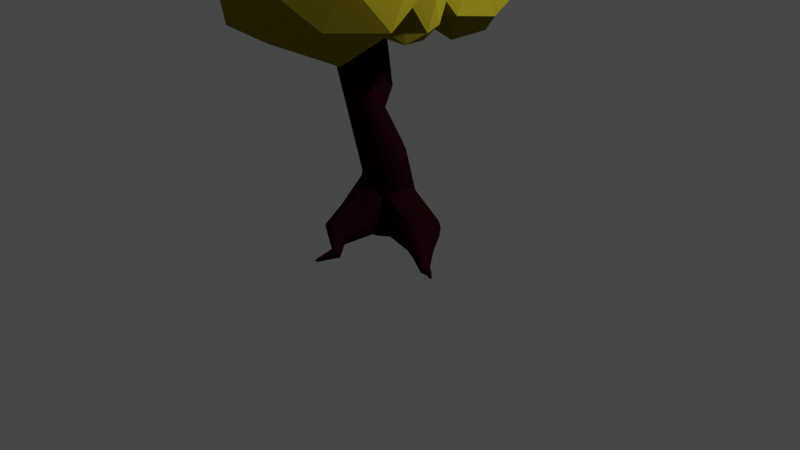 # Source: tree_1.blend  (saved by Blender 2.93.20; exported with 4.5.12 LTS)
import bpy
from mathutils import Matrix  # noqa: F401  (used for matrix-valued properties, if any)

bpy.ops.wm.read_factory_settings(use_empty=True)
scene = bpy.context.scene
scene.name = 'Scene'

# ---- collections
col_collection = bpy.data.collections.new('Collection'); scene.collection.children.link(col_collection)

# ---- materials (node trees are filled in below, after node groups)
mat_002 = bpy.data.materials.new('Материал.002')
mat_002.use_transparent_shadow = False
mat_x = bpy.data.materials.new('Материал')
mat_x.use_transparent_shadow = False

# ---- material node trees
mat_002.use_nodes = True; mat_002.node_tree.nodes.clear()
_N = mat_002.node_tree.nodes; _L = mat_002.node_tree.links
n0 = _N.new('ShaderNodeBsdfPrincipled'); n0.name = 'Principled BSDF'; n0.location = (10, 300)
n0.distribution = 'GGX'
n0.subsurface_method = 'BURLEY'
n0.inputs[0].default_value = (0.01261, 0.001045, 0.003152, 1.0)
n0.inputs[2].default_value = 1.0
n0.inputs[3].default_value = 1.45
n0.inputs[13].default_value = 0.0
n0.inputs[27].default_value = (0.0, 0.0, 0.0, 1.0)
n0.inputs[28].default_value = 1.0
n1 = _N.new('ShaderNodeOutputMaterial'); n1.name = 'Material Output'; n1.location = (300, 300)
_L.new(n0.outputs[0], n1.inputs[0])
n1.is_active_output = True
mat_x.use_nodes = True; mat_x.node_tree.nodes.clear()
_N = mat_x.node_tree.nodes; _L = mat_x.node_tree.links
n0 = _N.new('ShaderNodeBsdfPrincipled'); n0.name = 'Principled BSDF'; n0.location = (10, 300)
n0.distribution = 'GGX'
n0.subsurface_method = 'BURLEY'
n0.inputs[0].default_value = (0.2644, 0.2207, 0.01364, 1.0)
n0.inputs[2].default_value = 1.0
n0.inputs[3].default_value = 1.45
n0.inputs[13].default_value = 0.0
n0.inputs[27].default_value = (0.0, 0.0, 0.0, 1.0)
n0.inputs[28].default_value = 1.0
n1 = _N.new('ShaderNodeOutputMaterial'); n1.name = 'Material Output'; n1.location = (300, 300)
_L.new(n0.outputs[0], n1.inputs[0])
n1.is_active_output = True

# ---- world
world_world = bpy.data.worlds.new('World'); scene.world = world_world
world_world.use_nodes = True; world_world.node_tree.nodes.clear()
_N = world_world.node_tree.nodes; _L = world_world.node_tree.links
n0 = _N.new('ShaderNodeOutputWorld'); n0.name = 'World Output'; n0.location = (300, 300)
n1 = _N.new('ShaderNodeBackground'); n1.name = 'Background'; n1.location = (10, 300)
n1.inputs[0].default_value = (0.05088, 0.05088, 0.05088, 1.0)
_L.new(n1.outputs[0], n0.inputs[0])
n0.is_active_output = True
world_world.color = (0.05088, 0.05088, 0.05088)
world_world.use_sun_shadow = False
world_world.sun_shadow_jitter_overblur = 0.0

# ---- cameras
cam_camera = bpy.data.cameras.new('Camera')
cam_camera.clip_end = 100.0
cam_camera.ortho_scale = 7.314

# ---- lights
light_light = bpy.data.lights.new('Light', 'POINT')
light_light.transmission_factor = 0.0
light_light.energy = 1000.0
light_light.shadow_soft_size = 0.1
light_light.shadow_maximum_resolution = 0.006
light_light.use_absolute_resolution = True

# ---- meshes
me_x = bpy.data.meshes.new('Цилиндр')
me_x.from_pydata([(-2.811e-17, 0.08382, 0.002224), (0.1554, -0.6448, 2.478), (0.08036, 0.06783, 0.001987), (0.1793, -0.6494, 2.477), (0.1485, 0.02232, 0.001312), (0.1996, -0.6625, 2.474), (0.194, -0.04581, 0.0003009), (0.2131, -0.6821, 2.468), (0.21, -0.1262, -0.0008916), (0.2178, -0.7051, 2.462), (0.194, -0.2065, -0.002084), (0.2131, -0.7282, 2.456), (0.1485, -0.2746, -0.003095), (0.1996, -0.7478, 2.451), (0.08036, -0.3202, -0.00377), (0.1793, -0.7609, 2.447), (-1.836e-08, -0.3361, -0.004008), (0.1554, -0.7655, 2.446), (-0.08036, -0.3202, -0.00377), (0.1315, -0.7609, 2.447), (-0.1485, -0.2746, -0.003095), (0.1112, -0.7478, 2.451), (-0.194, -0.2065, -0.002084), (0.09769, -0.7282, 2.456), (-0.21, -0.1262, -0.0008916), (0.09294, -0.7051, 2.462), (-0.194, -0.04581, 0.0003009), (0.09769, -0.6821, 2.468), (-0.1485, 0.02232, 0.001312), (0.1112, -0.6625, 2.474), (-0.08036, 0.06783, 0.001987), (0.1315, -0.6494, 2.477), (-3.736e-09, 0.2016, 0.02188), (0.1234, 0.1771, 0.021), (0.2279, 0.1072, 0.01851), (0.2978, 0.00274, 0.01477), (0.3223, -0.1205, 0.01036), (0.2978, -0.2438, 0.005957), (0.2279, -0.3483, 0.002221), (0.1234, -0.4181, -0.0002749), (-3.192e-08, -0.4427, -0.001152), (-0.1234, -0.4181, -0.0002749), (-0.2279, -0.3483, 0.002221), (-0.2978, -0.2438, 0.005957), (-0.3223, -0.1205, 0.01036), (-0.2978, 0.00274, 0.01477), (-0.2279, 0.1072, 0.01851), (-0.1234, 0.1771, 0.021), (0.1013, -0.1426, 0.9753), (0.2036, -0.1541, 0.9586), (0.2903, -0.1869, 0.9112), (0.3483, -0.236, 0.8402), (0.3687, -0.2939, 0.7564), (0.3483, -0.3518, 0.6727), (0.2903, -0.4009, 0.6017), (0.2036, -0.4337, 0.5542), (0.1013, -0.4453, 0.5376), (-0.00102, -0.4337, 0.5542), (-0.08776, -0.4009, 0.6017), (-0.1457, -0.3518, 0.6727), (-0.1661, -0.2939, 0.7564), (-0.1457, -0.236, 0.8402), (-0.08776, -0.1869, 0.9112), (-0.00102, -0.1541, 0.9586), (-0.07656, -0.3534, 1.559), (-0.007081, -0.3645, 1.566), (0.05182, -0.3963, 1.585), (0.09117, -0.4438, 1.613), (0.105, -0.4999, 1.646), (0.09117, -0.5559, 1.679), (0.05182, -0.6034, 1.707), (-0.007081, -0.6352, 1.725), (-0.07656, -0.6463, 1.732), (-0.146, -0.6352, 1.725), (-0.2049, -0.6034, 1.707), (-0.2443, -0.5559, 1.679), (-0.2581, -0.4999, 1.646), (-0.2443, -0.4438, 1.613), (-0.2049, -0.3963, 1.585), (-0.146, -0.3645, 1.566), (0.09285, -0.3307, 2.191), (0.1275, -0.3374, 2.19), (0.157, -0.3563, 2.184), (0.1766, -0.3847, 2.177), (0.1835, -0.4182, 2.168), (0.1766, -0.4517, 2.159), (0.157, -0.4801, 2.151), (0.1275, -0.4991, 2.146), (0.09285, -0.5058, 2.144), (0.05816, -0.4991, 2.146), (0.02876, -0.4801, 2.151), (0.009106, -0.4517, 2.159), (0.002205, -0.4182, 2.168), (0.009106, -0.3847, 2.177), (0.02876, -0.3563, 2.184), (0.05816, -0.3374, 2.19), (0.09253, -0.2388, 0.2324), (-1.058e-09, -0.2324, 0.2152), (0.2101, -0.9951, 0.001969), (0.642, -0.4847, 0.04727), (0.2317, -0.9965, 0.006024), (0.1994, -0.399, 0.06874), (0.2501, -1.001, 0.01757), (0.6575, -0.4183, 0.001749), (0.2624, -1.007, 0.03486), (0.2149, -0.3327, 0.02322), (0.2667, -1.014, 0.05524), (0.6756, -0.3401, -0.01424), (0.2624, -1.022, 0.07563), (0.2331, -0.2544, 0.007232), (0.2501, -1.028, 0.09292), (0.6937, -0.2618, 0.00175), (0.2317, -1.032, 0.1045), (0.2511, -0.1761, 0.02322), (0.2101, -1.034, 0.1085), (0.7089, -0.1953, 0.04727), (0.1884, -1.032, 0.1045), (0.2867, -0.1097, 0.05856), (0.17, -1.028, 0.09292), (0.719, -0.1509, 0.1154), (0.1577, -1.022, 0.07563), (0.2968, -0.06529, 0.1267), (0.1534, -1.014, 0.05524), (0.7224, -0.1353, 0.1958), (0.1577, -1.007, 0.03486), (0.2612, -0.0435, 0.3526), (0.17, -1.001, 0.01757), (0.1884, -0.9965, 0.006024), (0.171, -0.257, 0.2816), (0.2234, -0.2842, 0.3552), (0.2418, -0.3163, 0.4419), (0.2234, -0.3484, 0.5287), (0.171, -0.3756, 0.6023), (0.09253, -0.3938, 0.6514), (-2.22e-08, -0.4002, 0.6687), (-0.0889, -0.3624, 0.6053), (-0.1407, -0.3504, 0.5728), (-0.1753, -0.3325, 0.5243), (-0.1874, -0.3113, 0.467), (-0.1753, -0.2901, 0.4097), (-0.1407, -0.2721, 0.3612), (-0.09253, -0.2388, 0.2324), (0.08036, -0.495, 0.008175), (0.1485, -0.5105, 0.05098), (0.194, -0.5337, 0.115), (0.21, -0.561, 0.1906), (0.194, -0.5884, 0.2662), (0.1485, -0.6116, 0.3302), (0.08036, -0.6271, 0.373), (-1.836e-08, -0.6325, 0.388), (-0.08036, -0.6271, 0.373), (-0.1485, -0.6116, 0.3302), (-0.194, -0.5884, 0.2662), (-0.21, -0.561, 0.1906), (-0.194, -0.5337, 0.115), (-0.1485, -0.5105, 0.05098), (5.655e-17, -0.4895, -0.006855), (-0.08036, -0.495, 0.008175), (0.05189, -0.7989, 0.002767), (0.09588, -0.8091, 0.03033), (0.1253, -0.8244, 0.07159), (0.1356, -0.8424, 0.1202), (0.1253, -0.8604, 0.1689), (0.09588, -0.8757, 0.2102), (0.05189, -0.8859, 0.2377), (-9.379e-09, -0.8895, 0.2474), (-0.05189, -0.8859, 0.2377), (-0.09588, -0.8757, 0.2102), (-0.1253, -0.8604, 0.1689), (-0.1356, -0.8424, 0.1202), (-0.1253, -0.8244, 0.07159), (-0.09588, -0.8091, 0.03033), (-0.05189, -0.7989, 0.002767), (2.475e-09, -0.7953, -0.006912), (0.1384, -1.192, -0.0009854), (0.144, -1.192, 5.525e-05), (0.1487, -1.193, 0.003019), (0.1518, -1.195, 0.007454), (0.1529, -1.197, 0.01269), (0.1518, -1.199, 0.01792), (0.1487, -1.2, 0.02235), (0.144, -1.201, 0.02532), (0.1384, -1.202, 0.02636), (0.1328, -1.201, 0.02532), (0.1281, -1.2, 0.02235), (0.125, -1.199, 0.01792), (0.1239, -1.197, 0.01269), (0.125, -1.195, 0.007454), (0.1281, -1.193, 0.003019), (0.1328, -1.192, 5.525e-05), (0.1878, -0.4433, 0.1572), (0.6315, -0.529, 0.1154), (0.184, -0.4589, 0.2376), (0.6277, -0.5445, 0.1958), (0.1873, -0.4432, 0.3179), (0.6311, -0.5289, 0.2761), (0.2294, -0.4072, 0.4953), (0.6411, -0.4845, 0.3443), (0.2455, -0.338, 0.5426), (0.6563, -0.4181, 0.3898), (0.2645, -0.2565, 0.5592), (0.6744, -0.3398, 0.4058), (0.2833, -0.1749, 0.5424), (0.6926, -0.2615, 0.3898), (0.2992, -0.1058, 0.4949), (0.7081, -0.1951, 0.3443), (0.2577, -0.05966, 0.4363), (0.7185, -0.1508, 0.2761), (0.7873, -0.5437, 0.03341), (0.7967, -0.5034, 0.005754), (0.8078, -0.4558, -0.003959), (0.8188, -0.4083, 0.005754), (0.828, -0.3679, 0.03341), (0.8341, -0.3409, 0.07481), (0.8362, -0.3314, 0.1236), (0.781, -0.5706, 0.07481), (0.7786, -0.5801, 0.1236), (0.7807, -0.5706, 0.1725), (0.7868, -0.5436, 0.2139), (0.7961, -0.5032, 0.2415), (0.807, -0.4557, 0.2512), (0.8181, -0.4081, 0.2415), (0.8275, -0.3678, 0.2139), (0.8338, -0.3409, 0.1725), (0.9827, -0.6454, 0.009509), (0.9867, -0.6282, -0.002308), (0.9914, -0.6079, -0.006457), (0.9961, -0.5875, -0.002308), (1.0, -0.5703, 0.009509), (1.003, -0.5588, 0.02719), (1.004, -0.5547, 0.04805), (0.98, -0.6569, 0.02719), (0.979, -0.6609, 0.04805), (0.9798, -0.6569, 0.06892), (0.9825, -0.6453, 0.0866), (0.9864, -0.6281, 0.09842), (0.9911, -0.6078, 0.1026), (0.9958, -0.5875, 0.09842), (0.9998, -0.5702, 0.0866), (1.003, -0.5587, 0.06892), (1.045, -0.6379, 0.007539), (1.045, -0.6294, 0.001324), (1.047, -0.6192, -0.001367), (1.05, -0.6091, -0.0001269), (1.054, -0.6005, 0.004857), (1.057, -0.5948, 0.01283), (1.061, -0.5928, 0.02256), (1.047, -0.6437, 0.01633), (1.049, -0.6457, 0.02636), (1.053, -0.6436, 0.0361), (1.057, -0.6379, 0.04407), (1.061, -0.6293, 0.04905), (1.064, -0.6192, 0.05029), (1.065, -0.6091, 0.0476), (1.065, -0.6005, 0.04138), (1.064, -0.5948, 0.03259), (1.106, -0.6584, 0.004905), (1.106, -0.6546, 0.002133), (1.107, -0.6501, 0.0009321), (1.108, -0.6456, 0.001486), (1.109, -0.6417, 0.003709), (1.111, -0.6392, 0.007264), (1.113, -0.6383, 0.01161), (1.106, -0.661, 0.008827), (1.108, -0.6619, 0.0133), (1.109, -0.661, 0.01765), (1.111, -0.6584, 0.0212), (1.113, -0.6546, 0.02343), (1.114, -0.6501, 0.02398), (1.115, -0.6455, 0.02278), (1.115, -0.6417, 0.02001), (1.114, -0.6392, 0.01608), (-0.0468, -0.04917, 1.417), (-0.08742, -0.04123, 1.406), (-0.04889, -0.246, 1.04), (-0.1777, 0.2624, 2.561), (-0.03089, -0.2248, 1.148), (-0.1589, 0.2565, 2.564), (0.01353, -0.2292, 1.184), (-0.1435, 0.244, 2.564), (0.04148, -0.2422, 1.232), (-0.1338, 0.2269, 2.562), (0.0487, -0.2617, 1.285), (-0.1313, 0.2076, 2.557), (0.0341, -0.2847, 1.336), (-0.1364, 0.1893, 2.552), (-9.59e-05, -0.3078, 1.375), (-0.1482, 0.1746, 2.546), (-0.04869, -0.3274, 1.398), (-0.1651, 0.1658, 2.54), (-0.1043, -0.3406, 1.401), (-0.1844, 0.1642, 2.536), (-0.1584, -0.3453, 1.383), (-0.2031, 0.1701, 2.533), (-0.1667, -0.3573, 1.257), (-0.2185, 0.1826, 2.533), (-0.1946, -0.3724, 1.179), (-0.2282, 0.1998, 2.535), (-0.1979, -0.3635, 1.155), (-0.2307, 0.219, 2.54), (-0.1913, -0.353, 1.132), (-0.2257, 0.2374, 2.545), (-0.1531, -0.2787, 1.066), (-0.2138, 0.2521, 2.551), (-0.1045, -0.2591, 1.043), (-0.197, 0.2609, 2.557), (-0.01347, -0.07181, 1.432), (0.007506, -0.1057, 1.448), (0.01293, -0.1456, 1.462), (0.001973, -0.1856, 1.474), (-0.02369, -0.2195, 1.48), (-0.06016, -0.2421, 1.48), (-0.1019, -0.2501, 1.473), (-0.1425, -0.2421, 1.462), (-0.1758, -0.2195, 1.447), (-0.1968, -0.1856, 1.431), (-0.2022, -0.1456, 1.417), (-0.1913, -0.1057, 1.405), (-0.1656, -0.07181, 1.399), (-0.1291, -0.04917, 1.399), (-0.1759, -0.04083, 1.797), (-0.2015, -0.05672, 1.797), (-0.1466, -0.03525, 1.801), (-0.2195, -0.0805, 1.801), (-0.2272, -0.1086, 1.809), (-0.2234, -0.1366, 1.819), (-0.2087, -0.1604, 1.831), (-0.1853, -0.1763, 1.841), (-0.1567, -0.1819, 1.849), (-0.1275, -0.1763, 1.853), (-0.1019, -0.1604, 1.853), (-0.08384, -0.1366, 1.849), (-0.07614, -0.1086, 1.841), (-0.07995, -0.0805, 1.831), (-0.09468, -0.05672, 1.82), (-0.1181, -0.04083, 1.809), (-0.3101, 0.07002, 2.016), (-0.3321, 0.06574, 2.022), (-0.3501, 0.05356, 2.029), (-0.3615, 0.03533, 2.038), (-0.3646, 0.01383, 2.045), (-0.3588, -0.007676, 2.052), (-0.345, -0.02591, 2.055), (-0.3254, -0.03809, 2.055), (-0.3029, -0.04236, 2.052), (-0.281, -0.03809, 2.047), (-0.2629, -0.02591, 2.039), (-0.2515, -0.007676, 2.03), (-0.2484, 0.01383, 2.023), (-0.2542, 0.03533, 2.016), (-0.268, 0.05356, 2.013), (-0.2876, 0.06574, 2.013), (-0.1427, 0.1603, 2.476), (-0.1594, 0.1571, 2.474), (-0.174, 0.148, 2.474), (-0.1844, 0.1344, 2.476), (-0.1888, 0.1183, 2.481), (-0.1866, 0.1023, 2.487), (-0.1782, 0.08869, 2.493), (-0.1648, 0.0796, 2.499), (-0.1485, 0.07641, 2.504), (-0.1317, 0.0796, 2.506), (-0.1171, 0.08869, 2.506), (-0.1068, 0.1023, 2.504), (-0.1024, 0.1183, 2.499), (-0.1045, 0.1344, 2.493), (-0.113, 0.148, 2.487), (-0.1263, 0.1571, 2.481)], [], [(80, 1, 3, 81), (81, 3, 5, 82), (82, 5, 7, 83), (83, 7, 9, 84), (84, 9, 11, 85), (85, 11, 13, 86), (86, 13, 15, 87), (87, 15, 17, 88), (88, 17, 19, 89), (89, 19, 21, 90), (90, 21, 23, 91), (91, 23, 25, 92), (92, 25, 27, 93), (93, 27, 29, 94), (3, 1, 31, 29, 27, 25, 23, 21, 19, 17, 15, 13, 11, 9, 7, 5), (94, 29, 31, 95), (95, 31, 1, 80), (0, 2, 4, 6, 8, 10, 12, 14, 16, 18, 20, 22, 24, 26, 28, 30), (30, 47, 32, 0), (28, 46, 47, 30), (26, 45, 46, 28), (24, 44, 45, 26), (22, 43, 44, 24), (20, 42, 43, 22), (18, 41, 42, 20), (16, 40, 41, 18), (14, 39, 40, 16), (12, 38, 39, 14), (10, 37, 38, 12), (8, 36, 37, 10), (6, 35, 36, 8), (4, 34, 35, 6), (2, 33, 34, 4), (0, 32, 33, 2), (47, 63, 48, 32), (46, 62, 63, 47), (45, 61, 62, 46), (44, 60, 61, 45), (43, 59, 60, 44), (42, 58, 59, 43), (41, 57, 58, 42), (40, 56, 57, 41), (39, 55, 56, 40), (38, 54, 55, 39), (37, 53, 54, 38), (36, 52, 53, 37), (35, 51, 52, 36), (34, 50, 51, 35), (33, 49, 50, 34), (32, 48, 49, 33), (63, 79, 64, 48), (62, 78, 79, 63), (61, 77, 78, 62), (60, 76, 77, 61), (59, 75, 76, 60), (58, 74, 75, 59), (57, 73, 74, 58), (56, 72, 73, 57), (55, 71, 72, 56), (54, 70, 71, 55), (53, 69, 70, 54), (52, 68, 69, 53), (51, 67, 68, 52), (50, 66, 67, 51), (49, 65, 66, 50), (48, 64, 65, 49), (79, 95, 80, 64), (78, 94, 95, 79), (77, 93, 94, 78), (76, 92, 93, 77), (75, 91, 92, 76), (74, 90, 91, 75), (73, 89, 90, 74), (72, 88, 89, 73), (71, 87, 88, 72), (70, 86, 87, 71), (69, 85, 86, 70), (68, 84, 85, 69), (67, 83, 84, 68), (66, 82, 83, 67), (65, 81, 82, 66), (64, 80, 81, 65), (160, 144, 145, 161), (142, 96, 128, 143), (159, 143, 144, 160), (143, 128, 129, 144), (162, 146, 147, 163), (144, 129, 130, 145), (163, 147, 148, 164), (145, 130, 131, 146), (113, 111, 107, 109), (164, 148, 149, 165), (146, 131, 132, 147), (165, 149, 150, 166), (147, 132, 133, 148), (166, 150, 151, 167), (148, 133, 134, 149), (117, 115, 111, 113), (167, 151, 152, 168), (149, 134, 135, 150), (168, 152, 153, 169), (150, 135, 136, 151), (169, 153, 154, 170), (151, 136, 137, 152), (121, 119, 115, 117), (170, 154, 155, 171), (152, 137, 138, 153), (171, 155, 157, 172), (153, 138, 139, 154), (172, 157, 156, 173), (154, 139, 140, 155), (125, 123, 119, 121), (173, 156, 142, 158), (155, 140, 141, 157), (157, 141, 97, 156), (161, 145, 146, 162), (156, 97, 96, 142), (109, 107, 103, 105), (127, 98, 174, 189), (158, 142, 143, 159), (100, 158, 159, 102), (106, 161, 162, 108), (98, 173, 158, 100), (127, 172, 173, 98), (126, 171, 172, 127), (124, 170, 171, 126), (122, 169, 170, 124), (120, 168, 169, 122), (118, 167, 168, 120), (116, 166, 167, 118), (114, 165, 166, 116), (112, 164, 165, 114), (110, 163, 164, 112), (108, 162, 163, 110), (102, 159, 160, 104), (104, 160, 161, 106), (174, 175, 176, 177, 178, 179, 180, 181, 182, 183, 184, 185, 186, 187, 188, 189), (104, 106, 178, 177), (110, 112, 181, 180), (116, 118, 184, 183), (122, 124, 187, 186), (102, 104, 177, 176), (108, 110, 180, 179), (114, 116, 183, 182), (120, 122, 186, 185), (126, 127, 189, 188), (100, 102, 176, 175), (106, 108, 179, 178), (98, 100, 175, 174), (112, 114, 182, 181), (118, 120, 185, 184), (124, 126, 188, 187), (105, 103, 99, 101), (101, 99, 191, 190), (190, 191, 193, 192), (192, 193, 195, 194), (194, 195, 197, 196), (196, 197, 199, 198), (198, 199, 201, 200), (200, 201, 203, 202), (202, 203, 205, 204), (199, 197, 218, 219), (204, 205, 207, 206), (206, 207, 123, 125), (105, 101, 190, 192, 194, 196, 198, 200, 202, 204, 206, 125, 121, 117, 113, 109), (222, 221, 237, 238), (123, 207, 223, 214), (195, 193, 216, 217), (205, 203, 221, 222), (107, 111, 211, 210), (191, 99, 208, 215), (201, 199, 219, 220), (119, 123, 214, 213), (111, 115, 212, 211), (197, 195, 217, 218), (207, 205, 222, 223), (99, 103, 209, 208), (115, 119, 213, 212), (193, 191, 215, 216), (203, 201, 220, 221), (103, 107, 210, 209), (236, 235, 251, 252), (215, 208, 224, 231), (223, 222, 238, 239), (216, 215, 231, 232), (208, 209, 225, 224), (214, 223, 239, 230), (217, 216, 232, 233), (209, 210, 226, 225), (218, 217, 233, 234), (211, 212, 228, 227), (219, 218, 234, 235), (212, 213, 229, 228), (220, 219, 235, 236), (210, 211, 227, 226), (221, 220, 236, 237), (213, 214, 230, 229), (251, 250, 266, 267), (226, 227, 243, 242), (237, 236, 252, 253), (229, 230, 246, 245), (238, 237, 253, 254), (231, 224, 240, 247), (239, 238, 254, 255), (232, 231, 247, 248), (224, 225, 241, 240), (230, 239, 255, 246), (233, 232, 248, 249), (225, 226, 242, 241), (234, 233, 249, 250), (227, 228, 244, 243), (235, 234, 250, 251), (228, 229, 245, 244), (257, 258, 259, 260, 261, 262, 271, 270, 269, 268, 267, 266, 265, 264, 263, 256), (244, 245, 261, 260), (252, 251, 267, 268), (242, 243, 259, 258), (253, 252, 268, 269), (245, 246, 262, 261), (254, 253, 269, 270), (247, 240, 256, 263), (255, 254, 270, 271), (248, 247, 263, 264), (240, 241, 257, 256), (246, 255, 271, 262), (249, 248, 264, 265), (241, 242, 258, 257), (250, 249, 265, 266), (243, 244, 260, 259), (276, 272, 306, 278), (352, 275, 277, 367), (278, 306, 307, 280), (367, 277, 279, 366), (280, 307, 308, 282), (366, 279, 281, 365), (282, 308, 309, 284), (365, 281, 283, 364), (284, 309, 310, 286), (364, 283, 285, 363), (286, 310, 311, 288), (363, 285, 287, 362), (288, 311, 312, 290), (362, 287, 289, 361), (290, 312, 313, 292), (361, 289, 291, 360), (292, 313, 314, 294), (360, 291, 293, 359), (294, 314, 315, 296), (359, 293, 295, 358), (296, 315, 316, 298), (358, 295, 297, 357), (298, 316, 317, 300), (357, 297, 299, 356), (300, 317, 318, 302), (356, 299, 301, 355), (302, 318, 319, 304), (355, 301, 303, 354), (277, 275, 305, 303, 301, 299, 297, 295, 293, 291, 289, 287, 285, 283, 281, 279), (304, 319, 273, 274), (354, 303, 305, 353), (274, 273, 272, 276), (353, 305, 275, 352), (274, 276, 278, 280, 282, 284, 286, 288, 290, 292, 294, 296, 298, 300, 302, 304), (319, 320, 322, 273), (318, 321, 320, 319), (317, 323, 321, 318), (316, 324, 323, 317), (315, 325, 324, 316), (314, 326, 325, 315), (313, 327, 326, 314), (312, 328, 327, 313), (311, 329, 328, 312), (310, 330, 329, 311), (309, 331, 330, 310), (308, 332, 331, 309), (307, 333, 332, 308), (306, 334, 333, 307), (272, 335, 334, 306), (273, 322, 335, 272), (320, 337, 336, 322), (321, 338, 337, 320), (323, 339, 338, 321), (324, 340, 339, 323), (325, 341, 340, 324), (326, 342, 341, 325), (327, 343, 342, 326), (328, 344, 343, 327), (329, 345, 344, 328), (330, 346, 345, 329), (331, 347, 346, 330), (332, 348, 347, 331), (333, 349, 348, 332), (334, 350, 349, 333), (335, 351, 350, 334), (322, 336, 351, 335), (337, 353, 352, 336), (338, 354, 353, 337), (339, 355, 354, 338), (340, 356, 355, 339), (341, 357, 356, 340), (342, 358, 357, 341), (343, 359, 358, 342), (344, 360, 359, 343), (345, 361, 360, 344), (346, 362, 361, 345), (347, 363, 362, 346), (348, 364, 363, 347), (349, 365, 364, 348), (350, 366, 365, 349), (351, 367, 366, 350), (336, 352, 367, 351)])
_uv = me_x.uv_layers.new(name='UVКарта')
_uv.uv.foreach_set('vector', [1.0, 1.0, 1.0, 1.0, 0.9375, 1.0, 0.9375, 1.0, 0.9375, 1.0, 0.9375, 1.0, 0.875, 1.0, 0.875, 1.0, 0.875, 1.0, 0.875, 1.0, 0.8125, 1.0, 0.8125, 1.0, 0.8125, 1.0, 0.8125, 1.0, 0.75, 1.0, 0.75, 1.0, 0.75, 1.0, 0.75, 1.0, 0.6875, 1.0, 0.6875, 1.0, 0.6875, 1.0, 0.6875, 1.0, 0.625, 1.0, 0.625, 1.0, 0.625, 1.0, 0.625, 1.0, 0.5625, 1.0, 0.5625, 1.0, 0.5625, 1.0, 0.5625, 1.0, 0.5, 1.0, 0.5, 1.0, 0.5, 1.0, 0.5, 1.0, 0.4375, 1.0, 0.4375, 1.0, 0.4375, 1.0, 0.4375, 1.0, 0.375, 1.0, 0.375, 1.0, 0.375, 1.0, 0.375, 1.0, 0.3125, 1.0, 0.3125, 1.0, 0.3125, 1.0, 0.3125, 1.0, 0.25, 1.0, 0.25, 1.0, 0.25, 1.0, 0.25, 1.0, 0.1875, 1.0, 0.1875, 1.0, 0.1875, 1.0, 0.1875, 1.0, 0.125, 1.0, 0.125, 1.0, 0.3418, 0.4717, 0.25, 0.49, 0.1582, 0.4717, 0.08029, 0.4197, 0.02827, 0.3418, 0.01, 0.25, 0.02827, 0.1582, 0.08029, 0.08029, 0.1582, 0.02827, 0.25, 0.01, 0.3418, 0.02827, 0.4197, 0.08029, 0.4717, 0.1582, 0.49, 0.25, 0.4717, 0.3418, 0.4197, 0.4197, 0.125, 1.0, 0.125, 1.0, 0.0625, 1.0, 0.0625, 1.0, 0.0625, 1.0, 0.0625, 1.0, 0.0, 1.0, 0.0, 1.0, 0.75, 0.49, 0.8418, 0.4717, 0.9197, 0.4197, 0.9717, 0.3418, 0.99, 0.25, 0.9717, 0.1582, 0.9197, 0.08029, 0.8418, 0.02827, 0.75, 0.01, 0.6582, 0.02827, 0.5803, 0.08029, 0.5283, 0.1582, 0.51, 0.25, 0.5283, 0.3418, 0.5803, 0.4197, 0.6582, 0.4717, 0.0625, 0.5, 0.0625, 0.5, 0.0, 0.5, 0.0, 0.5, 0.125, 0.5, 0.125, 0.5, 0.0625, 0.5, 0.0625, 0.5, 0.1875, 0.5, 0.1875, 0.5, 0.125, 0.5, 0.125, 0.5, 0.25, 0.5, 0.25, 0.5, 0.1875, 0.5, 0.1875, 0.5, 0.3125, 0.5, 0.3125, 0.5, 0.25, 0.5, 0.25, 0.5, 0.375, 0.5, 0.375, 0.5, 0.3125, 0.5, 0.3125, 0.5, 0.4375, 0.5, 0.4375, 0.5, 0.375, 0.5, 0.375, 0.5, 0.5, 0.5, 0.5, 0.5, 0.4375, 0.5, 0.4375, 0.5, 0.5625, 0.5, 0.5625, 0.5, 0.5, 0.5, 0.5, 0.5, 0.625, 0.5, 0.625, 0.5, 0.5625, 0.5, 0.5625, 0.5, 0.6875, 0.5, 0.6875, 0.5, 0.625, 0.5, 0.625, 0.5, 0.75, 0.5, 0.75, 0.5, 0.6875, 0.5, 0.6875, 0.5, 0.8125, 0.5, 0.8125, 0.5, 0.75, 0.5, 0.75, 0.5, 0.875, 0.5, 0.875, 0.5, 0.8125, 0.5, 0.8125, 0.5, 0.9375, 0.5, 0.9375, 0.5, 0.875, 0.5, 0.875, 0.5, 1.0, 0.5, 1.0, 0.5, 0.9375, 0.5, 0.9375, 0.5, 0.0625, 0.5, 0.0625, 0.665, 0.0, 0.665, 0.0, 0.5, 0.125, 0.5, 0.125, 0.665, 0.0625, 0.665, 0.0625, 0.5, 0.1875, 0.5, 0.1875, 0.665, 0.125, 0.665, 0.125, 0.5, 0.25, 0.5, 0.25, 0.665, 0.1875, 0.665, 0.1875, 0.5, 0.3125, 0.5, 0.3125, 0.665, 0.25, 0.665, 0.25, 0.5, 0.375, 0.5, 0.375, 0.665, 0.3125, 0.665, 0.3125, 0.5, 0.4375, 0.5, 0.4375, 0.665, 0.375, 0.665, 0.375, 0.5, 0.5, 0.5, 0.5, 0.665, 0.4375, 0.665, 0.4375, 0.5, 0.5625, 0.5, 0.5625, 0.665, 0.5, 0.665, 0.5, 0.5, 0.625, 0.5, 0.625, 0.665, 0.5625, 0.665, 0.5625, 0.5, 0.6875, 0.5, 0.6875, 0.665, 0.625, 0.665, 0.625, 0.5, 0.75, 0.5, 0.75, 0.665, 0.6875, 0.665, 0.6875, 0.5, 0.8125, 0.5, 0.8125, 0.665, 0.75, 0.665, 0.75, 0.5, 0.875, 0.5, 0.875, 0.665, 0.8125, 0.665, 0.8125, 0.5, 0.9375, 0.5, 0.9375, 0.665, 0.875, 0.665, 0.875, 0.5, 1.0, 0.5, 1.0, 0.665, 0.9375, 0.665, 0.9375, 0.5, 0.0625, 0.665, 0.0625, 0.8438, 0.0, 0.8438, 0.0, 0.665, 0.125, 0.665, 0.125, 0.8438, 0.0625, 0.8438, 0.0625, 0.665, 0.1875, 0.665, 0.1875, 0.8438, 0.125, 0.8438, 0.125, 0.665, 0.25, 0.665, 0.25, 0.8438, 0.1875, 0.8438, 0.1875, 0.665, 0.3125, 0.665, 0.3125, 0.8438, 0.25, 0.8438, 0.25, 0.665, 0.375, 0.665, 0.375, 0.8438, 0.3125, 0.8438, 0.3125, 0.665, 0.4375, 0.665, 0.4375, 0.8438, 0.375, 0.8438, 0.375, 0.665, 0.5, 0.665, 0.5, 0.8438, 0.4375, 0.8438, 0.4375, 0.665, 0.5625, 0.665, 0.5625, 0.8438, 0.5, 0.8438, 0.5, 0.665, 0.625, 0.665, 0.625, 0.8438, 0.5625, 0.8438, 0.5625, 0.665, 0.6875, 0.665, 0.6875, 0.8438, 0.625, 0.8438, 0.625, 0.665, 0.75, 0.665, 0.75, 0.8438, 0.6875, 0.8438, 0.6875, 0.665, 0.8125, 0.665, 0.8125, 0.8438, 0.75, 0.8438, 0.75, 0.665, 0.875, 0.665, 0.875, 0.8438, 0.8125, 0.8438, 0.8125, 0.665, 0.9375, 0.665, 0.9375, 0.8438, 0.875, 0.8438, 0.875, 0.665, 1.0, 0.665, 1.0, 0.8438, 0.9375, 0.8438, 0.9375, 0.665, 0.0625, 0.8438, 0.0625, 1.0, 0.0, 1.0, 0.0, 0.8438, 0.125, 0.8438, 0.125, 1.0, 0.0625, 1.0, 0.0625, 0.8438, 0.1875, 0.8438, 0.1875, 1.0, 0.125, 1.0, 0.125, 0.8438, 0.25, 0.8438, 0.25, 1.0, 0.1875, 1.0, 0.1875, 0.8438, 0.3125, 0.8438, 0.3125, 1.0, 0.25, 1.0, 0.25, 0.8438, 0.375, 0.8438, 0.375, 1.0, 0.3125, 1.0, 0.3125, 0.8438, 0.4375, 0.8438, 0.4375, 1.0, 0.375, 1.0, 0.375, 0.8438, 0.5, 0.8438, 0.5, 1.0, 0.4375, 1.0, 0.4375, 0.8438, 0.5625, 0.8438, 0.5625, 1.0, 0.5, 1.0, 0.5, 0.8438, 0.625, 0.8438, 0.625, 1.0, 0.5625, 1.0, 0.5625, 0.8438, 0.6875, 0.8438, 0.6875, 1.0, 0.625, 1.0, 0.625, 0.8438, 0.75, 0.8438, 0.75, 1.0, 0.6875, 1.0, 0.6875, 0.8438, 0.8125, 0.8438, 0.8125, 1.0, 0.75, 1.0, 0.75, 0.8438, 0.875, 0.8438, 0.875, 1.0, 0.8125, 1.0, 0.8125, 0.8438, 0.9375, 0.8438, 0.9375, 1.0, 0.875, 1.0, 0.875, 0.8438, 1.0, 0.8438, 1.0, 1.0, 0.9375, 1.0, 0.9375, 0.8438, 0.8125, 0.5, 0.8125, 0.5, 0.75, 0.5, 0.75, 0.5, 0.9375, 0.5, 0.9375, 1.0, 0.875, 1.0, 0.875, 0.5, 0.875, 0.5, 0.875, 0.5, 0.8125, 0.5, 0.8125, 0.5, 0.875, 0.5, 0.875, 1.0, 0.8125, 1.0, 0.8125, 0.5, 0.6875, 0.5, 0.6875, 0.5, 0.625, 0.5, 0.625, 0.5, 0.8125, 0.5, 0.8125, 1.0, 0.75, 1.0, 0.75, 0.5, 0.625, 0.5, 0.625, 0.5, 0.5625, 0.5, 0.5625, 0.5, 0.75, 0.5, 0.75, 1.0, 0.6875, 1.0, 0.6875, 0.5, 1.0, 0.5, 1.0, 1.0, 0.9375, 1.0, 0.9375, 0.5, 0.5625, 0.5, 0.5625, 0.5, 0.5, 0.5, 0.5, 0.5, 0.6875, 0.5, 0.6875, 1.0, 0.625, 1.0, 0.625, 0.5, 0.5, 0.5, 0.5, 0.5, 0.4375, 0.5, 0.4375, 0.5, 0.625, 0.5, 0.625, 1.0, 0.5625, 1.0, 0.5625, 0.5, 0.4375, 0.5, 0.4375, 0.5, 0.375, 0.5, 0.375, 0.5, 0.5625, 0.5, 0.5625, 1.0, 0.5, 1.0, 0.5, 0.5, 0.9375, 0.5, 0.9375, 1.0, 0.875, 1.0, 0.875, 0.5, 0.375, 0.5, 0.375, 0.5, 0.3115, 0.5001, 0.3125, 0.5, 0.5, 0.5, 0.5, 1.0, 0.4375, 1.0, 0.4375, 0.5, 0.3125, 0.5, 0.3115, 0.5001, 0.25, 0.5, 0.25, 0.5, 0.4375, 0.5, 0.4375, 1.0, 0.375, 1.0, 0.375, 0.5, 0.25, 0.5, 0.25, 0.5, 0.1875, 0.5, 0.1875, 0.5, 0.375, 0.5, 0.375, 1.0, 0.3125, 1.0, 0.3115, 0.5001, 0.875, 0.5, 0.875, 1.0, 0.8125, 1.0, 0.8125, 0.5, 0.1875, 0.5, 0.1875, 0.5, 0.125, 0.5, 0.125, 0.5, 0.3115, 0.5001, 0.3125, 1.0, 0.25, 1.0, 0.25, 0.5, 0.125, 0.5, 0.125, 0.5, 0.0625, 0.5, 0.0625, 0.5, 0.25, 0.5, 0.25, 1.0, 0.1875, 1.0, 0.1875, 0.5, 0.0625, 0.5, 0.0625, 0.5, 0.0, 0.5, 0.0, 0.5, 0.1875, 0.5, 0.1875, 1.0, 0.125, 1.0, 0.125, 0.5, 0.8125, 0.5, 0.8125, 1.0, 0.75, 1.0, 0.75, 0.5, 1.0, 0.5, 1.0, 0.5, 0.9375, 0.5, 0.9375, 0.5, 0.125, 0.5, 0.125, 1.0, 0.0625, 1.0, 0.0625, 0.5, 0.0625, 0.5, 0.0625, 1.0, 0.0, 1.0, 0.0, 0.5, 0.75, 0.5, 0.75, 0.5, 0.6875, 0.5, 0.6875, 0.5, 1.0, 0.5, 1.0, 1.0, 0.9375, 1.0, 0.9375, 0.5, 0.75, 0.5, 0.75, 1.0, 0.6875, 1.0, 0.6875, 0.5, 0.0625, 0.5, 0.0, 0.5, 0.0, 0.5, 0.0625, 0.5, 0.9375, 0.5, 0.9375, 0.5, 0.875, 0.5, 0.875, 0.5, 0.9375, 0.5, 0.9375, 0.5, 0.875, 0.5, 0.875, 0.5, 0.75, 0.5, 0.75, 0.5, 0.6875, 0.5, 0.6875, 0.5, 1.0, 0.5, 1.0, 0.5, 0.9375, 0.5, 0.9375, 0.5, 0.0625, 0.5, 0.0625, 0.5, 0.0, 0.5, 0.0, 0.5, 0.125, 0.5, 0.125, 0.5, 0.0625, 0.5, 0.0625, 0.5, 0.1875, 0.5, 0.1875, 0.5, 0.125, 0.5, 0.125, 0.5, 0.25, 0.5, 0.25, 0.5, 0.1875, 0.5, 0.1875, 0.5, 0.3125, 0.5, 0.3125, 0.5, 0.25, 0.5, 0.25, 0.5, 0.375, 0.5, 0.375, 0.5, 0.3125, 0.5, 0.3125, 0.5, 0.4375, 0.5, 0.4375, 0.5, 0.375, 0.5, 0.375, 0.5, 0.5, 0.5, 0.5, 0.5, 0.4375, 0.5, 0.4375, 0.5, 0.5625, 0.5, 0.5625, 0.5, 0.5, 0.5, 0.5, 0.5, 0.625, 0.5, 0.625, 0.5, 0.5625, 0.5, 0.5625, 0.5, 0.6875, 0.5, 0.6875, 0.5, 0.625, 0.5, 0.625, 0.5, 0.875, 0.5, 0.875, 0.5, 0.8125, 0.5, 0.8125, 0.5, 0.8125, 0.5, 0.8125, 0.5, 0.75, 0.5, 0.75, 0.5, 0.75, 0.49, 0.8418, 0.4717, 0.9197, 0.4197, 0.9717, 0.3418, 0.99, 0.25, 0.9717, 0.1582, 0.9197, 0.08029, 0.8418, 0.02827, 0.75, 0.01, 0.6582, 0.02827, 0.5803, 0.08029, 0.5283, 0.1582, 0.51, 0.25, 0.5283, 0.3418, 0.5803, 0.4197, 0.6582, 0.4717, 0.8125, 0.5, 0.75, 0.5, 0.75, 0.5, 0.8125, 0.5, 0.625, 0.5, 0.5625, 0.5, 0.5625, 0.5, 0.625, 0.5, 0.4375, 0.5, 0.375, 0.5, 0.375, 0.5, 0.4375, 0.5, 0.25, 0.5, 0.1875, 0.5, 0.1875, 0.5, 0.25, 0.5, 0.875, 0.5, 0.8125, 0.5, 0.8125, 0.5, 0.875, 0.5, 0.6875, 0.5, 0.625, 0.5, 0.625, 0.5, 0.6875, 0.5, 0.5, 0.5, 0.4375, 0.5, 0.4375, 0.5, 0.5, 0.5, 0.3125, 0.5, 0.25, 0.5, 0.25, 0.5, 0.3125, 0.5, 0.125, 0.5, 0.0625, 0.5, 0.0625, 0.5, 0.125, 0.5, 0.9375, 0.5, 0.875, 0.5, 0.875, 0.5, 0.9375, 0.5, 0.75, 0.5, 0.6875, 0.5, 0.6875, 0.5, 0.75, 0.5, 1.0, 0.5, 0.9375, 0.5, 0.9375, 0.5, 1.0, 0.5, 0.5625, 0.5, 0.5, 0.5, 0.5, 0.5, 0.5625, 0.5, 0.375, 0.5, 0.3125, 0.5, 0.3125, 0.5, 0.375, 0.5, 0.1875, 0.5, 0.125, 0.5, 0.125, 0.5, 0.1875, 0.5, 0.6875, 0.5, 0.6875, 1.0, 0.625, 1.0, 0.625, 0.5, 0.625, 0.5, 0.625, 1.0, 0.5625, 1.0, 0.5625, 0.5, 0.5625, 0.5, 0.5625, 1.0, 0.5, 1.0, 0.5, 0.5, 0.5, 0.5, 0.5, 1.0, 0.4375, 1.0, 0.4375, 0.5, 0.4375, 0.5, 0.4375, 1.0, 0.375, 1.0, 0.375, 0.5, 0.375, 0.5, 0.375, 1.0, 0.3125, 1.0, 0.3125, 0.5, 0.3125, 0.5, 0.3125, 1.0, 0.25, 1.0, 0.25, 0.5, 0.25, 0.5, 0.25, 1.0, 0.1875, 1.0, 0.1875, 0.5, 0.1875, 0.5, 0.1875, 1.0, 0.125, 1.0, 0.125, 0.5, 0.3125, 1.0, 0.375, 1.0, 0.375, 1.0, 0.3125, 1.0, 0.125, 0.5, 0.125, 1.0, 0.0625, 1.0, 0.0625, 0.5, 0.0625, 0.5, 0.0625, 1.0, 0.0, 1.0, 0.0, 0.5, 0.9717, 0.1582, 0.9197, 0.08029, 0.8418, 0.02827, 0.75, 0.01, 0.6582, 0.02827, 0.5803, 0.08029, 0.5283, 0.1582, 0.51, 0.25, 0.5283, 0.3418, 0.5803, 0.4197, 0.6582, 0.4717, 0.75, 0.49, 0.8418, 0.4717, 0.9197, 0.4197, 0.9717, 0.3418, 0.99, 0.25, 0.125, 1.0, 0.1875, 1.0, 0.1875, 1.0, 0.125, 1.0, 0.0, 1.0, 0.0625, 1.0, 0.0625, 1.0, 0.0, 1.0, 0.4375, 1.0, 0.5, 1.0, 0.5, 1.0, 0.4375, 1.0, 0.125, 1.0, 0.1875, 1.0, 0.1875, 1.0, 0.125, 1.0, 0.9375, 1.0, 1.0, 1.0, 1.0, 1.0, 0.9375, 1.0, 0.5625, 1.0, 0.625, 1.0, 0.625, 1.0, 0.5625, 1.0, 0.25, 1.0, 0.3125, 1.0, 0.3125, 1.0, 0.25, 1.0, 0.75, 1.0, 0.8125, 1.0, 0.8125, 1.0, 0.75, 1.0, 0.875, 1.0, 0.9375, 1.0, 0.9375, 1.0, 0.875, 1.0, 0.375, 1.0, 0.4375, 1.0, 0.4375, 1.0, 0.375, 1.0, 0.0625, 1.0, 0.125, 1.0, 0.125, 1.0, 0.0625, 1.0, 0.625, 1.0, 0.6875, 1.0, 0.6875, 1.0, 0.625, 1.0, 0.8125, 1.0, 0.875, 1.0, 0.875, 1.0, 0.8125, 1.0, 0.5, 1.0, 0.5625, 1.0, 0.5625, 1.0, 0.5, 1.0, 0.1875, 1.0, 0.25, 1.0, 0.25, 1.0, 0.1875, 1.0, 0.6875, 1.0, 0.75, 1.0, 0.75, 1.0, 0.6875, 1.0, 0.25, 1.0, 0.3125, 1.0, 0.3125, 1.0, 0.25, 1.0, 0.5625, 1.0, 0.625, 1.0, 0.625, 1.0, 0.5625, 1.0, 0.0625, 1.0, 0.125, 1.0, 0.125, 1.0, 0.0625, 1.0, 0.5, 1.0, 0.5625, 1.0, 0.5625, 1.0, 0.5, 1.0, 0.625, 1.0, 0.6875, 1.0, 0.6875, 1.0, 0.625, 1.0, 0.0, 1.0, 0.0625, 1.0, 0.0625, 1.0, 0.0, 1.0, 0.4375, 1.0, 0.5, 1.0, 0.5, 1.0, 0.4375, 1.0, 0.6875, 1.0, 0.75, 1.0, 0.75, 1.0, 0.6875, 1.0, 0.375, 1.0, 0.4375, 1.0, 0.4375, 1.0, 0.375, 1.0, 0.875, 1.0, 0.9375, 1.0, 0.9375, 1.0, 0.875, 1.0, 0.3125, 1.0, 0.375, 1.0, 0.375, 1.0, 0.3125, 1.0, 0.8125, 1.0, 0.875, 1.0, 0.875, 1.0, 0.8125, 1.0, 0.25, 1.0, 0.3125, 1.0, 0.3125, 1.0, 0.25, 1.0, 0.9375, 1.0, 1.0, 1.0, 1.0, 1.0, 0.9375, 1.0, 0.1875, 1.0, 0.25, 1.0, 0.25, 1.0, 0.1875, 1.0, 0.75, 1.0, 0.8125, 1.0, 0.8125, 1.0, 0.75, 1.0, 0.3125, 1.0, 0.375, 1.0, 0.375, 1.0, 0.3125, 1.0, 0.9375, 1.0, 1.0, 1.0, 1.0, 1.0, 0.9375, 1.0, 0.1875, 1.0, 0.25, 1.0, 0.25, 1.0, 0.1875, 1.0, 0.75, 1.0, 0.8125, 1.0, 0.8125, 1.0, 0.75, 1.0, 0.125, 1.0, 0.1875, 1.0, 0.1875, 1.0, 0.125, 1.0, 0.5625, 1.0, 0.625, 1.0, 0.625, 1.0, 0.5625, 1.0, 0.0625, 1.0, 0.125, 1.0, 0.125, 1.0, 0.0625, 1.0, 0.5, 1.0, 0.5625, 1.0, 0.5625, 1.0, 0.5, 1.0, 0.625, 1.0, 0.6875, 1.0, 0.6875, 1.0, 0.625, 1.0, 0.0, 1.0, 0.0625, 1.0, 0.0625, 1.0, 0.0, 1.0, 0.4375, 1.0, 0.5, 1.0, 0.5, 1.0, 0.4375, 1.0, 0.6875, 1.0, 0.75, 1.0, 0.75, 1.0, 0.6875, 1.0, 0.375, 1.0, 0.4375, 1.0, 0.4375, 1.0, 0.375, 1.0, 0.875, 1.0, 0.9375, 1.0, 0.9375, 1.0, 0.875, 1.0, 0.3125, 1.0, 0.375, 1.0, 0.375, 1.0, 0.3125, 1.0, 0.8125, 1.0, 0.875, 1.0, 0.875, 1.0, 0.8125, 1.0, 0.4717, 0.1582, 0.49, 0.25, 0.4717, 0.3418, 0.4197, 0.4197, 0.3418, 0.4717, 0.25, 0.49, 0.1582, 0.4717, 0.08029, 0.4197, 0.02827, 0.3418, 0.01, 0.25, 0.02827, 0.1582, 0.08029, 0.08029, 0.1582, 0.02827, 0.25, 0.01, 0.3418, 0.02827, 0.4197, 0.08029, 0.8125, 1.0, 0.875, 1.0, 0.875, 1.0, 0.8125, 1.0, 0.25, 1.0, 0.3125, 1.0, 0.3125, 1.0, 0.25, 1.0, 0.9375, 1.0, 1.0, 1.0, 1.0, 1.0, 0.9375, 1.0, 0.1875, 1.0, 0.25, 1.0, 0.25, 1.0, 0.1875, 1.0, 0.75, 1.0, 0.8125, 1.0, 0.8125, 1.0, 0.75, 1.0, 0.125, 1.0, 0.1875, 1.0, 0.1875, 1.0, 0.125, 1.0, 0.5625, 1.0, 0.625, 1.0, 0.625, 1.0, 0.5625, 1.0, 0.0625, 1.0, 0.125, 1.0, 0.125, 1.0, 0.0625, 1.0, 0.5, 1.0, 0.5625, 1.0, 0.5625, 1.0, 0.5, 1.0, 0.625, 1.0, 0.6875, 1.0, 0.6875, 1.0, 0.625, 1.0, 0.0, 1.0, 0.0625, 1.0, 0.0625, 1.0, 0.0, 1.0, 0.4375, 1.0, 0.5, 1.0, 0.5, 1.0, 0.4375, 1.0, 0.6875, 1.0, 0.75, 1.0, 0.75, 1.0, 0.6875, 1.0, 0.375, 1.0, 0.4375, 1.0, 0.4375, 1.0, 0.375, 1.0, 0.875, 1.0, 0.9375, 1.0, 0.9375, 1.0, 0.875, 1.0, 0.9375, 0.5, 0.9375, 0.5, 0.875, 0.5, 0.875, 0.5, 1.0, 1.0, 1.0, 1.0, 0.9375, 1.0, 0.9375, 1.0, 0.875, 0.5, 0.875, 0.5, 0.8125, 0.5, 0.8125, 0.5, 0.9375, 1.0, 0.9375, 1.0, 0.875, 1.0, 0.875, 1.0, 0.8125, 0.5, 0.8125, 0.5, 0.75, 0.5, 0.75, 0.5, 0.875, 1.0, 0.875, 1.0, 0.8125, 1.0, 0.8125, 1.0, 0.75, 0.5, 0.75, 0.5, 0.6875, 0.5, 0.6875, 0.5, 0.8125, 1.0, 0.8125, 1.0, 0.75, 1.0, 0.75, 1.0, 0.6875, 0.5, 0.6875, 0.5, 0.625, 0.5, 0.625, 0.5, 0.75, 1.0, 0.75, 1.0, 0.6875, 1.0, 0.6875, 1.0, 0.625, 0.5, 0.625, 0.5, 0.5625, 0.5, 0.5625, 0.5, 0.6875, 1.0, 0.6875, 1.0, 0.625, 1.0, 0.625, 1.0, 0.5625, 0.5, 0.5625, 0.5, 0.5, 0.5, 0.5, 0.5, 0.625, 1.0, 0.625, 1.0, 0.5625, 1.0, 0.5625, 1.0, 0.5, 0.5, 0.5, 0.5, 0.4375, 0.5, 0.4375, 0.5, 0.5625, 1.0, 0.5625, 1.0, 0.5, 1.0, 0.5, 1.0, 0.4375, 0.5, 0.4375, 0.5, 0.375, 0.5, 0.375, 0.5, 0.5, 1.0, 0.5, 1.0, 0.4375, 1.0, 0.4375, 1.0, 0.375, 0.5, 0.375, 0.5, 0.3125, 0.5, 0.3125, 0.5, 0.4375, 1.0, 0.4375, 1.0, 0.375, 1.0, 0.375, 1.0, 0.3125, 0.5, 0.3125, 0.5, 0.25, 0.5, 0.25, 0.5, 0.375, 1.0, 0.375, 1.0, 0.3125, 1.0, 0.3125, 1.0, 0.25, 0.5, 0.25, 0.5, 0.1875, 0.5, 0.1875, 0.5, 0.3125, 1.0, 0.3125, 1.0, 0.25, 1.0, 0.25, 1.0, 0.1875, 0.5, 0.1875, 0.5, 0.125, 0.5, 0.125, 0.5, 0.25, 1.0, 0.25, 1.0, 0.1875, 1.0, 0.1875, 1.0, 0.125, 0.5, 0.125, 0.5, 0.0625, 0.5, 0.0625, 0.5, 0.1875, 1.0, 0.1875, 1.0, 0.125, 1.0, 0.125, 1.0, 0.3418, 0.4717, 0.25, 0.49, 0.1582, 0.4717, 0.08029, 0.4197, 0.02827, 0.3418, 0.01, 0.25, 0.02827, 0.1582, 0.08029, 0.08029, 0.1582, 0.02827, 0.25, 0.01, 0.3418, 0.02827, 0.4197, 0.08029, 0.4717, 0.1582, 0.49, 0.25, 0.4717, 0.3418, 0.4197, 0.4197, 0.0625, 0.5, 0.0625, 0.5, 0.0, 0.5, 0.0, 0.5, 0.125, 1.0, 0.125, 1.0, 0.0625, 1.0, 0.0625, 1.0, 1.0, 0.5, 1.0, 0.5, 0.9375, 0.5, 0.9375, 0.5, 0.0625, 1.0, 0.0625, 1.0, 0.0, 1.0, 0.0, 1.0, 0.75, 0.49, 0.8418, 0.4717, 0.9197, 0.4197, 0.9717, 0.3418, 0.99, 0.25, 0.9717, 0.1582, 0.9197, 0.08029, 0.8418, 0.02827, 0.75, 0.01, 0.6582, 0.02827, 0.5803, 0.08029, 0.5283, 0.1582, 0.51, 0.25, 0.5283, 0.3418, 0.5803, 0.4197, 0.6582, 0.4717, 0.0625, 0.5, 0.0625, 0.6802, 0.0, 0.6802, 0.0, 0.5, 0.125, 0.5, 0.125, 0.6802, 0.0625, 0.6802, 0.0625, 0.5, 0.1875, 0.5, 0.1875, 0.6802, 0.125, 0.6802, 0.125, 0.5, 0.25, 0.5, 0.25, 0.6802, 0.1875, 0.6802, 0.1875, 0.5, 0.3125, 0.5, 0.3125, 0.6802, 0.25, 0.6802, 0.25, 0.5, 0.375, 0.5, 0.375, 0.6802, 0.3125, 0.6802, 0.3125, 0.5, 0.4375, 0.5, 0.4375, 0.6802, 0.375, 0.6802, 0.375, 0.5, 0.5, 0.5, 0.5, 0.6802, 0.4375, 0.6802, 0.4375, 0.5, 0.5625, 0.5, 0.5625, 0.6802, 0.5, 0.6802, 0.5, 0.5, 0.625, 0.5, 0.625, 0.6802, 0.5625, 0.6802, 0.5625, 0.5, 0.6875, 0.5, 0.6875, 0.6802, 0.625, 0.6802, 0.625, 0.5, 0.75, 0.5, 0.75, 0.6802, 0.6875, 0.6802, 0.6875, 0.5, 0.8125, 0.5, 0.8125, 0.6802, 0.75, 0.6802, 0.75, 0.5, 0.875, 0.5, 0.875, 0.6802, 0.8125, 0.6802, 0.8125, 0.5, 0.9375, 0.5, 0.9375, 0.6802, 0.875, 0.6802, 0.875, 0.5, 1.0, 0.5, 1.0, 0.6802, 0.9375, 0.6802, 0.9375, 0.5, 0.0625, 0.6802, 0.0625, 0.8527, 0.0, 0.8527, 0.0, 0.6802, 0.125, 0.6802, 0.125, 0.8527, 0.0625, 0.8527, 0.0625, 0.6802, 0.1875, 0.6802, 0.1875, 0.8527, 0.125, 0.8527, 0.125, 0.6802, 0.25, 0.6802, 0.25, 0.8527, 0.1875, 0.8527, 0.1875, 0.6802, 0.3125, 0.6802, 0.3125, 0.8527, 0.25, 0.8527, 0.25, 0.6802, 0.375, 0.6802, 0.375, 0.8527, 0.3125, 0.8527, 0.3125, 0.6802, 0.4375, 0.6802, 0.4375, 0.8527, 0.375, 0.8527, 0.375, 0.6802, 0.5, 0.6802, 0.5, 0.8527, 0.4375, 0.8527, 0.4375, 0.6802, 0.5625, 0.6802, 0.5625, 0.8527, 0.5, 0.8527, 0.5, 0.6802, 0.625, 0.6802, 0.625, 0.8527, 0.5625, 0.8527, 0.5625, 0.6802, 0.6875, 0.6802, 0.6875, 0.8527, 0.625, 0.8527, 0.625, 0.6802, 0.75, 0.6802, 0.75, 0.8527, 0.6875, 0.8527, 0.6875, 0.6802, 0.8125, 0.6802, 0.8125, 0.8527, 0.75, 0.8527, 0.75, 0.6802, 0.875, 0.6802, 0.875, 0.8527, 0.8125, 0.8527, 0.8125, 0.6802, 0.9375, 0.6802, 0.9375, 0.8527, 0.875, 0.8527, 0.875, 0.6802, 1.0, 0.6802, 1.0, 0.8527, 0.9375, 0.8527, 0.9375, 0.6802, 0.0625, 0.8527, 0.0625, 1.0, 0.0, 1.0, 0.0, 0.8527, 0.125, 0.8527, 0.125, 1.0, 0.0625, 1.0, 0.0625, 0.8527, 0.1875, 0.8527, 0.1875, 1.0, 0.125, 1.0, 0.125, 0.8527, 0.25, 0.8527, 0.25, 1.0, 0.1875, 1.0, 0.1875, 0.8527, 0.3125, 0.8527, 0.3125, 1.0, 0.25, 1.0, 0.25, 0.8527, 0.375, 0.8527, 0.375, 1.0, 0.3125, 1.0, 0.3125, 0.8527, 0.4375, 0.8527, 0.4375, 1.0, 0.375, 1.0, 0.375, 0.8527, 0.5, 0.8527, 0.5, 1.0, 0.4375, 1.0, 0.4375, 0.8527, 0.5625, 0.8527, 0.5625, 1.0, 0.5, 1.0, 0.5, 0.8527, 0.625, 0.8527, 0.625, 1.0, 0.5625, 1.0, 0.5625, 0.8527, 0.6875, 0.8527, 0.6875, 1.0, 0.625, 1.0, 0.625, 0.8527, 0.75, 0.8527, 0.75, 1.0, 0.6875, 1.0, 0.6875, 0.8527, 0.8125, 0.8527, 0.8125, 1.0, 0.75, 1.0, 0.75, 0.8527, 0.875, 0.8527, 0.875, 1.0, 0.8125, 1.0, 0.8125, 0.8527, 0.9375, 0.8527, 0.9375, 1.0, 0.875, 1.0, 0.875, 0.8527, 1.0, 0.8527, 1.0, 1.0, 0.9375, 1.0, 0.9375, 0.8527])
me_x.materials.append(mat_002)
me_x.use_remesh_fix_poles = True
me_x.use_remesh_preserve_attributes = False
me_x.update()
me_x_1 = bpy.data.meshes.new('Икосфера')
me_x_1.from_pydata([(0.08171, -0.8236, 2.114), (0.6607, -1.466, 2.376), (-0.2524, -1.755, 2.308), (-0.8167, -0.8869, 2.707), (-0.2524, -0.1101, 2.707), (0.8397, -0.4068, 2.633), (0.2524, -1.942, 3.103), (-0.7628, -1.255, 3.422), (-0.7628, -0.295, 3.422), (0.2752, 0.001722, 3.489), (0.7222, -1.185, 3.206), (-0.1021, -0.775, 3.927), (-0.2456, -1.28, 2.324), (0.4701, -1.126, 1.973), (0.24, -1.702, 2.247), (0.9557, -0.9827, 2.341), (0.5673, -0.6722, 2.301), (-0.5773, -0.8236, 2.324), (-0.6284, -1.343, 2.636), (0.03061, -0.4978, 2.301), (-0.7256, -0.3671, 2.621), (0.24, -0.1481, 2.636), (0.8684, -1.367, 2.818), (1.047, -0.8175, 2.873), (-2.999e-17, -1.981, 2.675), (0.5367, -1.811, 2.714), (-0.9705, -1.057, 3.014), (-0.5367, -1.626, 3.116), (-0.6388, -0.03629, 3.014), (-0.9705, -0.4929, 3.014), (0.4422, -0.1481, 3.041), (-1.233e-10, 0.02627, 3.116), (0.6284, -1.646, 3.246), (-0.24, -1.921, 3.182), (-0.8789, -0.775, 3.494), (-0.3421, -0.0363, 3.494), (0.4925, -0.3185, 3.298), (0.1483, -1.714, 3.535), (0.605, -1.269, 3.707), (-0.3884, -1.169, 3.892), (-0.4905, -0.4929, 3.79), (0.1712, -0.3185, 3.858), (0.1556, 0.7099, 1.846), (0.6983, 0.04816, 2.232), (-0.2073, -0.1955, 2.334), (-0.7924, 0.7099, 2.358), (-0.3288, 1.362, 2.193), (0.5427, 0.8513, 2.169), (0.2073, -0.1955, 3.005), (-0.5427, 0.04816, 3.005), (-0.5427, 0.8367, 3.005), (0.2073, 1.163, 3.024), (0.6708, 0.3306, 3.097), (6.132e-16, 0.3306, 3.512), (0.03375, 0.3349, 1.958), (0.4746, 0.2107, 1.929), (0.1972, -0.1643, 2.275), (0.7936, 0.4425, 2.173), (0.4746, 0.6742, 1.929), (-0.5159, 0.7099, 2.056), (-0.5161, 0.155, 2.275), (0.03375, 1.085, 1.958), (-0.6377, 1.085, 2.299), (0.1972, 1.331, 2.139), (0.7133, 0.2107, 2.669), (0.8689, 0.6888, 2.402), (5.927e-16, -0.3075, 2.669), (0.4408, -0.1643, 2.669), (-0.7133, 0.0308, 2.64), (-0.4408, -0.1643, 2.669), (-0.4408, 1.117, 2.854), (-0.7133, 0.6742, 2.669), (0.4408, 1.064, 2.504), (5.15e-16, 1.275, 2.689), (0.5161, 0.06746, 3.064), (-0.1972, -0.1643, 3.064), (-0.638, 0.4425, 3.064), (-0.1972, 1.132, 3.083), (0.5161, 0.832, 2.898), (0.1218, 0.06746, 3.307), (0.3943, 0.3306, 3.4), (-0.319, 0.2107, 3.307), (-0.319, 0.6742, 3.307), (0.1218, 0.7056, 3.4), (0.4906, -0.4163, 2.021), (0.6198, -0.5381, 2.223), (0.2598, -0.655, 2.223), (0.03732, -0.3488, 2.223), (0.2598, -0.04257, 2.223), (0.7511, -0.2271, 2.22), (0.4588, -0.655, 2.545), (0.09881, -0.6056, 2.581), (0.09881, -0.1595, 2.545), (0.4588, -0.04257, 2.545), (0.6813, -0.3938, 2.637), (0.3593, -0.3488, 2.744), (0.3008, -0.5288, 2.077), (0.6437, -0.5276, 2.075), (0.4539, -0.6401, 2.194), (0.7968, -0.4163, 2.192), (0.6437, -0.3051, 2.075), (0.17, -0.3488, 2.077), (0.1116, -0.5288, 2.194), (0.4321, -0.2363, 2.075), (0.1116, -0.1688, 2.194), (0.4539, 0.07187, 2.234), (0.7017, -0.5726, 2.513), (0.833, -0.3501, 2.474), (0.3593, -0.7088, 2.384), (0.5709, -0.6401, 2.384), (0.01693, -0.5276, 2.42), (0.1477, -0.6401, 2.384), (0.1477, -0.05756, 2.384), (0.01693, -0.2376, 2.384), (0.5709, 0.07187, 2.423), (0.3593, 0.01119, 2.384), (0.6071, -0.5963, 2.609), (0.2647, -0.6401, 2.573), (0.05308, -0.3488, 2.573), (0.2647, -0.05756, 2.573), (0.7383, -0.2814, 2.663), (0.4178, -0.5288, 2.69), (0.5486, -0.3488, 2.69), (0.2062, -0.4601, 2.69), (0.2062, -0.2376, 2.69), (0.4178, -0.1688, 2.69)], [], [(0, 13, 12), (1, 13, 15), (0, 12, 17), (0, 17, 19), (0, 19, 16), (1, 15, 22), (2, 14, 24), (3, 18, 26), (4, 20, 28), (5, 21, 30), (1, 22, 25), (2, 24, 27), (3, 26, 29), (4, 28, 31), (5, 30, 23), (6, 32, 37), (7, 33, 39), (8, 34, 40), (9, 35, 41), (10, 36, 38), (38, 41, 11), (38, 36, 41), (36, 9, 41), (41, 40, 11), (41, 35, 40), (35, 8, 40), (40, 39, 11), (40, 34, 39), (34, 7, 39), (39, 37, 11), (39, 33, 37), (33, 6, 37), (37, 38, 11), (37, 32, 38), (32, 10, 38), (23, 36, 10), (23, 30, 36), (30, 9, 36), (31, 35, 9), (31, 28, 35), (28, 8, 35), (29, 34, 8), (29, 26, 34), (26, 7, 34), (27, 33, 7), (27, 24, 33), (24, 6, 33), (25, 32, 6), (25, 22, 32), (22, 10, 32), (30, 31, 9), (30, 21, 31), (21, 4, 31), (28, 29, 8), (28, 20, 29), (20, 3, 29), (26, 27, 7), (26, 18, 27), (18, 2, 27), (24, 25, 6), (24, 14, 25), (14, 1, 25), (22, 23, 10), (22, 15, 23), (15, 5, 23), (16, 21, 5), (16, 19, 21), (19, 4, 21), (19, 20, 4), (19, 17, 20), (17, 3, 20), (17, 18, 3), (17, 12, 18), (12, 2, 18), (15, 16, 5), (15, 13, 16), (13, 0, 16), (12, 14, 2), (12, 13, 14), (13, 1, 14), (42, 55, 54), (43, 55, 57), (42, 54, 59), (42, 59, 61), (42, 61, 58), (43, 57, 64), (44, 56, 66), (45, 60, 68), (46, 62, 70), (47, 63, 72), (43, 64, 67), (44, 66, 69), (45, 68, 71), (46, 70, 73), (47, 72, 65), (48, 74, 79), (49, 75, 81), (50, 76, 82), (51, 77, 83), (52, 78, 80), (80, 83, 53), (80, 78, 83), (78, 51, 83), (83, 82, 53), (83, 77, 82), (77, 50, 82), (82, 81, 53), (82, 76, 81), (76, 49, 81), (81, 79, 53), (81, 75, 79), (75, 48, 79), (79, 80, 53), (79, 74, 80), (74, 52, 80), (65, 78, 52), (65, 72, 78), (72, 51, 78), (73, 77, 51), (73, 70, 77), (70, 50, 77), (71, 76, 50), (71, 68, 76), (68, 49, 76), (69, 75, 49), (69, 66, 75), (66, 48, 75), (67, 74, 48), (67, 64, 74), (64, 52, 74), (72, 73, 51), (72, 63, 73), (63, 46, 73), (70, 71, 50), (70, 62, 71), (62, 45, 71), (68, 69, 49), (68, 60, 69), (60, 44, 69), (66, 67, 48), (66, 56, 67), (56, 43, 67), (64, 65, 52), (64, 57, 65), (57, 47, 65), (58, 63, 47), (58, 61, 63), (61, 46, 63), (61, 62, 46), (61, 59, 62), (59, 45, 62), (59, 60, 45), (59, 54, 60), (54, 44, 60), (57, 58, 47), (57, 55, 58), (55, 42, 58), (54, 56, 44), (54, 55, 56), (55, 43, 56), (84, 97, 96), (85, 97, 99), (84, 96, 101), (84, 101, 103), (84, 103, 100), (85, 99, 106), (86, 98, 108), (87, 102, 110), (88, 104, 112), (89, 105, 114), (85, 106, 109), (86, 108, 111), (87, 110, 113), (88, 112, 115), (89, 114, 107), (90, 116, 121), (91, 117, 123), (92, 118, 124), (93, 119, 125), (94, 120, 122), (122, 125, 95), (122, 120, 125), (120, 93, 125), (125, 124, 95), (125, 119, 124), (119, 92, 124), (124, 123, 95), (124, 118, 123), (118, 91, 123), (123, 121, 95), (123, 117, 121), (117, 90, 121), (121, 122, 95), (121, 116, 122), (116, 94, 122), (107, 120, 94), (107, 114, 120), (114, 93, 120), (115, 119, 93), (115, 112, 119), (112, 92, 119), (113, 118, 92), (113, 110, 118), (110, 91, 118), (111, 117, 91), (111, 108, 117), (108, 90, 117), (109, 116, 90), (109, 106, 116), (106, 94, 116), (114, 115, 93), (114, 105, 115), (105, 88, 115), (112, 113, 92), (112, 104, 113), (104, 87, 113), (110, 111, 91), (110, 102, 111), (102, 86, 111), (108, 109, 90), (108, 98, 109), (98, 85, 109), (106, 107, 94), (106, 99, 107), (99, 89, 107), (100, 105, 89), (100, 103, 105), (103, 88, 105), (103, 104, 88), (103, 101, 104), (101, 87, 104), (101, 102, 87), (101, 96, 102), (96, 86, 102), (99, 100, 89), (99, 97, 100), (97, 84, 100), (96, 98, 86), (96, 97, 98), (97, 85, 98)])
_uv = me_x_1.uv_layers.new(name='UVКарта')
_uv.uv.foreach_set('vector', [0.1818, 0.0, 0.2273, 0.07873, 0.1364, 0.07873, 0.2727, 0.1575, 0.3182, 0.07873, 0.3636, 0.1575, 0.9091, 0.0, 0.9545, 0.07873, 0.8636, 0.07873, 0.7273, 0.0, 0.7727, 0.07873, 0.6818, 0.07873, 0.5455, 0.0, 0.5909, 0.07873, 0.5, 0.07873, 0.2727, 0.1575, 0.3636, 0.1575, 0.3182, 0.2362, 0.09091, 0.1575, 0.1818, 0.1575, 0.1364, 0.2362, 0.8182, 0.1575, 0.9091, 0.1575, 0.8636, 0.2362, 0.6364, 0.1575, 0.7273, 0.1575, 0.6818, 0.2362, 0.4545, 0.1575, 0.5455, 0.1575, 0.5, 0.2362, 0.2727, 0.1575, 0.3182, 0.2362, 0.2273, 0.2362, 0.09091, 0.1575, 0.1364, 0.2362, 0.04546, 0.2362, 0.8182, 0.1575, 0.8636, 0.2362, 0.7727, 0.2362, 0.6364, 0.1575, 0.6818, 0.2362, 0.5909, 0.2362, 0.4545, 0.1575, 0.5, 0.2362, 0.4091, 0.2362, 0.1818, 0.3149, 0.2727, 0.3149, 0.2273, 0.3937, 0.0, 0.3149, 0.09091, 0.3149, 0.04546, 0.3937, 0.7273, 0.3149, 0.8182, 0.3149, 0.7727, 0.3937, 0.5455, 0.3149, 0.6364, 0.3149, 0.5909, 0.3937, 0.3636, 0.3149, 0.4545, 0.3149, 0.4091, 0.3937, 0.4091, 0.3937, 0.5, 0.3937, 0.4545, 0.4724, 0.4091, 0.3937, 0.4545, 0.3149, 0.5, 0.3937, 0.4545, 0.3149, 0.5455, 0.3149, 0.5, 0.3937, 0.5909, 0.3937, 0.6818, 0.3937, 0.6364, 0.4724, 0.5909, 0.3937, 0.6364, 0.3149, 0.6818, 0.3937, 0.6364, 0.3149, 0.7273, 0.3149, 0.6818, 0.3937, 0.7727, 0.3937, 0.8636, 0.3937, 0.8182, 0.4724, 0.7727, 0.3937, 0.8182, 0.3149, 0.8636, 0.3937, 0.8182, 0.3149, 0.9091, 0.3149, 0.8636, 0.3937, 0.04546, 0.3937, 0.1364, 0.3937, 0.09091, 0.4724, 0.04546, 0.3937, 0.09091, 0.3149, 0.1364, 0.3937, 0.09091, 0.3149, 0.1818, 0.3149, 0.1364, 0.3937, 0.2273, 0.3937, 0.3182, 0.3937, 0.2727, 0.4724, 0.2273, 0.3937, 0.2727, 0.3149, 0.3182, 0.3937, 0.2727, 0.3149, 0.3636, 0.3149, 0.3182, 0.3937, 0.4091, 0.2362, 0.4545, 0.3149, 0.3636, 0.3149, 0.4091, 0.2362, 0.5, 0.2362, 0.4545, 0.3149, 0.5, 0.2362, 0.5455, 0.3149, 0.4545, 0.3149, 0.5909, 0.2362, 0.6364, 0.3149, 0.5455, 0.3149, 0.5909, 0.2362, 0.6818, 0.2362, 0.6364, 0.3149, 0.6818, 0.2362, 0.7273, 0.3149, 0.6364, 0.3149, 0.7727, 0.2362, 0.8182, 0.3149, 0.7273, 0.3149, 0.7727, 0.2362, 0.8636, 0.2362, 0.8182, 0.3149, 0.8636, 0.2362, 0.9091, 0.3149, 0.8182, 0.3149, 0.04546, 0.2362, 0.09091, 0.3149, 0.0, 0.3149, 0.04546, 0.2362, 0.1364, 0.2362, 0.09091, 0.3149, 0.1364, 0.2362, 0.1818, 0.3149, 0.09091, 0.3149, 0.2273, 0.2362, 0.2727, 0.3149, 0.1818, 0.3149, 0.2273, 0.2362, 0.3182, 0.2362, 0.2727, 0.3149, 0.3182, 0.2362, 0.3636, 0.3149, 0.2727, 0.3149, 0.5, 0.2362, 0.5909, 0.2362, 0.5455, 0.3149, 0.5, 0.2362, 0.5455, 0.1575, 0.5909, 0.2362, 0.5455, 0.1575, 0.6364, 0.1575, 0.5909, 0.2362, 0.6818, 0.2362, 0.7727, 0.2362, 0.7273, 0.3149, 0.6818, 0.2362, 0.7273, 0.1575, 0.7727, 0.2362, 0.7273, 0.1575, 0.8182, 0.1575, 0.7727, 0.2362, 0.8636, 0.2362, 0.9545, 0.2362, 0.9091, 0.3149, 0.8636, 0.2362, 0.9091, 0.1575, 0.9545, 0.2362, 0.9091, 0.1575, 1.0, 0.1575, 0.9545, 0.2362, 0.1364, 0.2362, 0.2273, 0.2362, 0.1818, 0.3149, 0.1364, 0.2362, 0.1818, 0.1575, 0.2273, 0.2362, 0.1818, 0.1575, 0.2727, 0.1575, 0.2273, 0.2362, 0.3182, 0.2362, 0.4091, 0.2362, 0.3636, 0.3149, 0.3182, 0.2362, 0.3636, 0.1575, 0.4091, 0.2362, 0.3636, 0.1575, 0.4545, 0.1575, 0.4091, 0.2362, 0.5, 0.07873, 0.5455, 0.1575, 0.4545, 0.1575, 0.5, 0.07873, 0.5909, 0.07873, 0.5455, 0.1575, 0.5909, 0.07873, 0.6364, 0.1575, 0.5455, 0.1575, 0.6818, 0.07873, 0.7273, 0.1575, 0.6364, 0.1575, 0.6818, 0.07873, 0.7727, 0.07873, 0.7273, 0.1575, 0.7727, 0.07873, 0.8182, 0.1575, 0.7273, 0.1575, 0.8636, 0.07873, 0.9091, 0.1575, 0.8182, 0.1575, 0.8636, 0.07873, 0.9545, 0.07873, 0.9091, 0.1575, 0.9545, 0.07873, 1.0, 0.1575, 0.9091, 0.1575, 0.3636, 0.1575, 0.4091, 0.07873, 0.4545, 0.1575, 0.3636, 0.1575, 0.3182, 0.07873, 0.4091, 0.07873, 0.3182, 0.07873, 0.3636, 0.0, 0.4091, 0.07873, 0.1364, 0.07873, 0.1818, 0.1575, 0.09091, 0.1575, 0.1364, 0.07873, 0.2273, 0.07873, 0.1818, 0.1575, 0.2273, 0.07873, 0.2727, 0.1575, 0.1818, 0.1575, 0.1818, 0.0, 0.2273, 0.07873, 0.1364, 0.07873, 0.2727, 0.1575, 0.3182, 0.07873, 0.3636, 0.1575, 0.9091, 0.0, 0.9545, 0.07873, 0.8636, 0.07873, 0.7273, 0.0, 0.7727, 0.07873, 0.6818, 0.07873, 0.5455, 0.0, 0.5909, 0.07873, 0.5, 0.07873, 0.2727, 0.1575, 0.3636, 0.1575, 0.3182, 0.2362, 0.09091, 0.1575, 0.1818, 0.1575, 0.1364, 0.2362, 0.8182, 0.1575, 0.9091, 0.1575, 0.8636, 0.2362, 0.6364, 0.1575, 0.7273, 0.1575, 0.6818, 0.2362, 0.4545, 0.1575, 0.5455, 0.1575, 0.5, 0.2362, 0.2727, 0.1575, 0.3182, 0.2362, 0.2273, 0.2362, 0.09091, 0.1575, 0.1364, 0.2362, 0.04546, 0.2362, 0.8182, 0.1575, 0.8636, 0.2362, 0.7727, 0.2362, 0.6364, 0.1575, 0.6818, 0.2362, 0.5909, 0.2362, 0.4545, 0.1575, 0.5, 0.2362, 0.4091, 0.2362, 0.1818, 0.3149, 0.2727, 0.3149, 0.2273, 0.3937, 0.0, 0.3149, 0.09091, 0.3149, 0.04546, 0.3937, 0.7273, 0.3149, 0.8182, 0.3149, 0.7727, 0.3937, 0.5455, 0.3149, 0.6364, 0.3149, 0.5909, 0.3937, 0.3636, 0.3149, 0.4545, 0.3149, 0.4091, 0.3937, 0.4091, 0.3937, 0.5, 0.3937, 0.4545, 0.4724, 0.4091, 0.3937, 0.4545, 0.3149, 0.5, 0.3937, 0.4545, 0.3149, 0.5455, 0.3149, 0.5, 0.3937, 0.5909, 0.3937, 0.6818, 0.3937, 0.6364, 0.4724, 0.5909, 0.3937, 0.6364, 0.3149, 0.6818, 0.3937, 0.6364, 0.3149, 0.7273, 0.3149, 0.6818, 0.3937, 0.7727, 0.3937, 0.8636, 0.3937, 0.8182, 0.4724, 0.7727, 0.3937, 0.8182, 0.3149, 0.8636, 0.3937, 0.8182, 0.3149, 0.9091, 0.3149, 0.8636, 0.3937, 0.04546, 0.3937, 0.1364, 0.3937, 0.09091, 0.4724, 0.04546, 0.3937, 0.09091, 0.3149, 0.1364, 0.3937, 0.09091, 0.3149, 0.1818, 0.3149, 0.1364, 0.3937, 0.2273, 0.3937, 0.3182, 0.3937, 0.2727, 0.4724, 0.2273, 0.3937, 0.2727, 0.3149, 0.3182, 0.3937, 0.2727, 0.3149, 0.3636, 0.3149, 0.3182, 0.3937, 0.4091, 0.2362, 0.4545, 0.3149, 0.3636, 0.3149, 0.4091, 0.2362, 0.5, 0.2362, 0.4545, 0.3149, 0.5, 0.2362, 0.5455, 0.3149, 0.4545, 0.3149, 0.5909, 0.2362, 0.6364, 0.3149, 0.5455, 0.3149, 0.5909, 0.2362, 0.6818, 0.2362, 0.6364, 0.3149, 0.6818, 0.2362, 0.7273, 0.3149, 0.6364, 0.3149, 0.7727, 0.2362, 0.8182, 0.3149, 0.7273, 0.3149, 0.7727, 0.2362, 0.8636, 0.2362, 0.8182, 0.3149, 0.8636, 0.2362, 0.9091, 0.3149, 0.8182, 0.3149, 0.04546, 0.2362, 0.09091, 0.3149, 0.0, 0.3149, 0.04546, 0.2362, 0.1364, 0.2362, 0.09091, 0.3149, 0.1364, 0.2362, 0.1818, 0.3149, 0.09091, 0.3149, 0.2273, 0.2362, 0.2727, 0.3149, 0.1818, 0.3149, 0.2273, 0.2362, 0.3182, 0.2362, 0.2727, 0.3149, 0.3182, 0.2362, 0.3636, 0.3149, 0.2727, 0.3149, 0.5, 0.2362, 0.5909, 0.2362, 0.5455, 0.3149, 0.5, 0.2362, 0.5455, 0.1575, 0.5909, 0.2362, 0.5455, 0.1575, 0.6364, 0.1575, 0.5909, 0.2362, 0.6818, 0.2362, 0.7727, 0.2362, 0.7273, 0.3149, 0.6818, 0.2362, 0.7273, 0.1575, 0.7727, 0.2362, 0.7273, 0.1575, 0.8182, 0.1575, 0.7727, 0.2362, 0.8636, 0.2362, 0.9545, 0.2362, 0.9091, 0.3149, 0.8636, 0.2362, 0.9091, 0.1575, 0.9545, 0.2362, 0.9091, 0.1575, 1.0, 0.1575, 0.9545, 0.2362, 0.1364, 0.2362, 0.2273, 0.2362, 0.1818, 0.3149, 0.1364, 0.2362, 0.1818, 0.1575, 0.2273, 0.2362, 0.1818, 0.1575, 0.2727, 0.1575, 0.2273, 0.2362, 0.3182, 0.2362, 0.4091, 0.2362, 0.3636, 0.3149, 0.3182, 0.2362, 0.3636, 0.1575, 0.4091, 0.2362, 0.3636, 0.1575, 0.4545, 0.1575, 0.4091, 0.2362, 0.5, 0.07873, 0.5455, 0.1575, 0.4545, 0.1575, 0.5, 0.07873, 0.5909, 0.07873, 0.5455, 0.1575, 0.5909, 0.07873, 0.6364, 0.1575, 0.5455, 0.1575, 0.6818, 0.07873, 0.7273, 0.1575, 0.6364, 0.1575, 0.6818, 0.07873, 0.7727, 0.07873, 0.7273, 0.1575, 0.7727, 0.07873, 0.8182, 0.1575, 0.7273, 0.1575, 0.8636, 0.07873, 0.9091, 0.1575, 0.8182, 0.1575, 0.8636, 0.07873, 0.9545, 0.07873, 0.9091, 0.1575, 0.9545, 0.07873, 1.0, 0.1575, 0.9091, 0.1575, 0.3636, 0.1575, 0.4091, 0.07873, 0.4545, 0.1575, 0.3636, 0.1575, 0.3182, 0.07873, 0.4091, 0.07873, 0.3182, 0.07873, 0.3636, 0.0, 0.4091, 0.07873, 0.1364, 0.07873, 0.1818, 0.1575, 0.09091, 0.1575, 0.1364, 0.07873, 0.2273, 0.07873, 0.1818, 0.1575, 0.2273, 0.07873, 0.2727, 0.1575, 0.1818, 0.1575, 0.1818, 0.0, 0.2273, 0.07873, 0.1364, 0.07873, 0.2727, 0.1575, 0.3182, 0.07873, 0.3636, 0.1575, 0.9091, 0.0, 0.9545, 0.07873, 0.8636, 0.07873, 0.7273, 0.0, 0.7727, 0.07873, 0.6818, 0.07873, 0.5455, 0.0, 0.5909, 0.07873, 0.5, 0.07873, 0.2727, 0.1575, 0.3636, 0.1575, 0.3182, 0.2362, 0.09091, 0.1575, 0.1818, 0.1575, 0.1364, 0.2362, 0.8182, 0.1575, 0.9091, 0.1575, 0.8636, 0.2362, 0.6364, 0.1575, 0.7273, 0.1575, 0.6818, 0.2362, 0.4545, 0.1575, 0.5455, 0.1575, 0.5, 0.2362, 0.2727, 0.1575, 0.3182, 0.2362, 0.2273, 0.2362, 0.09091, 0.1575, 0.1364, 0.2362, 0.04546, 0.2362, 0.8182, 0.1575, 0.8636, 0.2362, 0.7727, 0.2362, 0.6364, 0.1575, 0.6818, 0.2362, 0.5909, 0.2362, 0.4545, 0.1575, 0.5, 0.2362, 0.4091, 0.2362, 0.1818, 0.3149, 0.2727, 0.3149, 0.2273, 0.3937, 0.0, 0.3149, 0.09091, 0.3149, 0.04546, 0.3937, 0.7273, 0.3149, 0.8182, 0.3149, 0.7727, 0.3937, 0.5455, 0.3149, 0.6364, 0.3149, 0.5909, 0.3937, 0.3636, 0.3149, 0.4545, 0.3149, 0.4091, 0.3937, 0.4091, 0.3937, 0.5, 0.3937, 0.4545, 0.4724, 0.4091, 0.3937, 0.4545, 0.3149, 0.5, 0.3937, 0.4545, 0.3149, 0.5455, 0.3149, 0.5, 0.3937, 0.5909, 0.3937, 0.6818, 0.3937, 0.6364, 0.4724, 0.5909, 0.3937, 0.6364, 0.3149, 0.6818, 0.3937, 0.6364, 0.3149, 0.7273, 0.3149, 0.6818, 0.3937, 0.7727, 0.3937, 0.8636, 0.3937, 0.8182, 0.4724, 0.7727, 0.3937, 0.8182, 0.3149, 0.8636, 0.3937, 0.8182, 0.3149, 0.9091, 0.3149, 0.8636, 0.3937, 0.04546, 0.3937, 0.1364, 0.3937, 0.09091, 0.4724, 0.04546, 0.3937, 0.09091, 0.3149, 0.1364, 0.3937, 0.09091, 0.3149, 0.1818, 0.3149, 0.1364, 0.3937, 0.2273, 0.3937, 0.3182, 0.3937, 0.2727, 0.4724, 0.2273, 0.3937, 0.2727, 0.3149, 0.3182, 0.3937, 0.2727, 0.3149, 0.3636, 0.3149, 0.3182, 0.3937, 0.4091, 0.2362, 0.4545, 0.3149, 0.3636, 0.3149, 0.4091, 0.2362, 0.5, 0.2362, 0.4545, 0.3149, 0.5, 0.2362, 0.5455, 0.3149, 0.4545, 0.3149, 0.5909, 0.2362, 0.6364, 0.3149, 0.5455, 0.3149, 0.5909, 0.2362, 0.6818, 0.2362, 0.6364, 0.3149, 0.6818, 0.2362, 0.7273, 0.3149, 0.6364, 0.3149, 0.7727, 0.2362, 0.8182, 0.3149, 0.7273, 0.3149, 0.7727, 0.2362, 0.8636, 0.2362, 0.8182, 0.3149, 0.8636, 0.2362, 0.9091, 0.3149, 0.8182, 0.3149, 0.04546, 0.2362, 0.09091, 0.3149, 0.0, 0.3149, 0.04546, 0.2362, 0.1364, 0.2362, 0.09091, 0.3149, 0.1364, 0.2362, 0.1818, 0.3149, 0.09091, 0.3149, 0.2273, 0.2362, 0.2727, 0.3149, 0.1818, 0.3149, 0.2273, 0.2362, 0.3182, 0.2362, 0.2727, 0.3149, 0.3182, 0.2362, 0.3636, 0.3149, 0.2727, 0.3149, 0.5, 0.2362, 0.5909, 0.2362, 0.5455, 0.3149, 0.5, 0.2362, 0.5455, 0.1575, 0.5909, 0.2362, 0.5455, 0.1575, 0.6364, 0.1575, 0.5909, 0.2362, 0.6818, 0.2362, 0.7727, 0.2362, 0.7273, 0.3149, 0.6818, 0.2362, 0.7273, 0.1575, 0.7727, 0.2362, 0.7273, 0.1575, 0.8182, 0.1575, 0.7727, 0.2362, 0.8636, 0.2362, 0.9545, 0.2362, 0.9091, 0.3149, 0.8636, 0.2362, 0.9091, 0.1575, 0.9545, 0.2362, 0.9091, 0.1575, 1.0, 0.1575, 0.9545, 0.2362, 0.1364, 0.2362, 0.2273, 0.2362, 0.1818, 0.3149, 0.1364, 0.2362, 0.1818, 0.1575, 0.2273, 0.2362, 0.1818, 0.1575, 0.2727, 0.1575, 0.2273, 0.2362, 0.3182, 0.2362, 0.4091, 0.2362, 0.3636, 0.3149, 0.3182, 0.2362, 0.3636, 0.1575, 0.4091, 0.2362, 0.3636, 0.1575, 0.4545, 0.1575, 0.4091, 0.2362, 0.5, 0.07873, 0.5455, 0.1575, 0.4545, 0.1575, 0.5, 0.07873, 0.5909, 0.07873, 0.5455, 0.1575, 0.5909, 0.07873, 0.6364, 0.1575, 0.5455, 0.1575, 0.6818, 0.07873, 0.7273, 0.1575, 0.6364, 0.1575, 0.6818, 0.07873, 0.7727, 0.07873, 0.7273, 0.1575, 0.7727, 0.07873, 0.8182, 0.1575, 0.7273, 0.1575, 0.8636, 0.07873, 0.9091, 0.1575, 0.8182, 0.1575, 0.8636, 0.07873, 0.9545, 0.07873, 0.9091, 0.1575, 0.9545, 0.07873, 1.0, 0.1575, 0.9091, 0.1575, 0.3636, 0.1575, 0.4091, 0.07873, 0.4545, 0.1575, 0.3636, 0.1575, 0.3182, 0.07873, 0.4091, 0.07873, 0.3182, 0.07873, 0.3636, 0.0, 0.4091, 0.07873, 0.1364, 0.07873, 0.1818, 0.1575, 0.09091, 0.1575, 0.1364, 0.07873, 0.2273, 0.07873, 0.1818, 0.1575, 0.2273, 0.07873, 0.2727, 0.1575, 0.1818, 0.1575])
me_x_1.materials.append(mat_x)
me_x_1.use_remesh_fix_poles = True
me_x_1.use_remesh_preserve_attributes = False
me_x_1.update()

# ---- objects
ob_light = bpy.data.objects.new('Light', light_light)
ob_camera = bpy.data.objects.new('Camera', cam_camera)
ob_x = bpy.data.objects.new('Цилиндр', me_x)
ob_x_1 = bpy.data.objects.new('Икосфера', me_x_1)

# ---- transforms, parenting, visibility, modifiers, constraints
ob_light.location = (4.076, 1.005, 5.904)
ob_light.rotation_euler = (0.6503, 0.05522, 1.866)
ob_light.lock_rotations_4d = False
ob_light.empty_display_type = 'ARROWS'
ob_light.color = (0.0, 0.0, 0.0, 0.0)
ob_light.lineart.crease_threshold = 0.0
ob_camera.location = (7.359, -6.926, 4.958)
ob_camera.rotation_euler = (1.109, 0.0, 0.8149)
ob_camera.lock_rotations_4d = False
ob_camera.empty_display_type = 'ARROWS'
ob_camera.color = (0.0, 0.0, 0.0, 0.0)
ob_camera.display_type = 'WIRE'
ob_camera.lineart.crease_threshold = 0.0
ob_x.location = (0.0, 0.0, 0.0)
ob_x_1.location = (0.0, 0.0, 0.0)

# ---- collection membership
col_collection.objects.link(ob_light)
col_collection.objects.link(ob_camera)
col_collection.objects.link(ob_x)
col_collection.objects.link(ob_x_1)

# ---- scene / render settings (as saved in the file)
scene.camera = ob_camera
scene.frame_start = 1; scene.frame_end = 250; scene.frame_set(1)
scene.render.engine = 'BLENDER_EEVEE_NEXT'
scene.cycles.use_denoising = False
scene.cycles.samples = 128
scene.cycles.sampling_pattern = 'TABULATED_SOBOL'
scene.cycles.use_adaptive_sampling = False
scene.cycles.use_light_tree = False
scene.view_settings.view_transform = 'Filmic'
bpy.context.view_layer.update()
